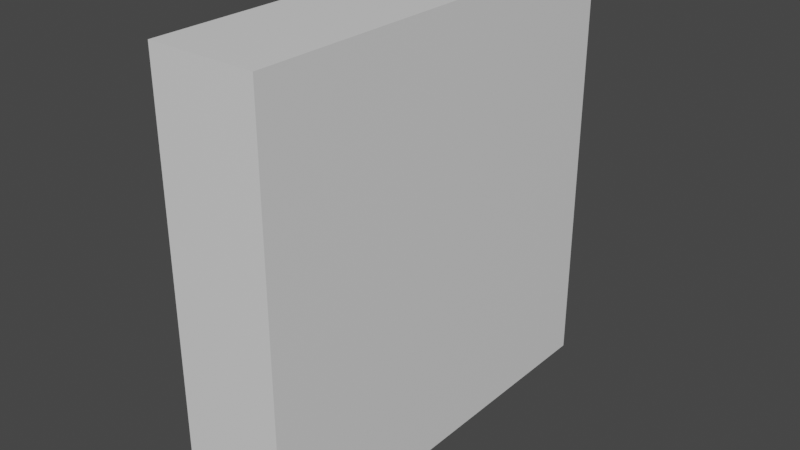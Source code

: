 # Source: dust.blend  (saved by Blender 3.3.6; exported with 4.5.12 LTS)
import bpy
from mathutils import Matrix  # noqa: F401  (used for matrix-valued properties, if any)

bpy.ops.wm.read_factory_settings(use_empty=True)
scene = bpy.context.scene
scene.name = 'Scene'

# ---- collections
col_collection = bpy.data.collections.new('Collection'); scene.collection.children.link(col_collection)

# ---- materials (node trees are filled in below, after node groups)
mat_material = bpy.data.materials.new('Material')
mat_material.alpha_threshold = 0.0
mat_material.use_transparent_shadow = False
mat_material.roughness = 0.5
mat_material.line_color = (0.0, 0.0, 0.0, 1.0)

# ---- material node trees
mat_material.use_nodes = True; mat_material.node_tree.nodes.clear()
_N = mat_material.node_tree.nodes; _L = mat_material.node_tree.links
n0 = _N.new('ShaderNodeOutputMaterial'); n0.name = 'Material Output'; n0.location = (300, 300)
n1 = _N.new('ShaderNodeBsdfPrincipled'); n1.name = 'Principled BSDF'; n1.location = (10, 300)
n1.distribution = 'GGX'
n1.subsurface_method = 'RANDOM_WALK_SKIN'
n1.inputs[3].default_value = 1.45
n1.inputs[27].default_value = (0.0, 0.0, 0.0, 1.0)
n1.inputs[28].default_value = 1.0
_L.new(n1.outputs[0], n0.inputs[0])
n0.is_active_output = True

# ---- world
world_world = bpy.data.worlds.new('World'); scene.world = world_world
world_world.use_nodes = True; world_world.node_tree.nodes.clear()
_N = world_world.node_tree.nodes; _L = world_world.node_tree.links
n0 = _N.new('ShaderNodeOutputWorld'); n0.name = 'World Output'; n0.location = (300, 300)
n1 = _N.new('ShaderNodeBackground'); n1.name = 'Background'; n1.location = (10, 300)
n1.inputs[0].default_value = (0.05088, 0.05088, 0.05088, 1.0)
_L.new(n1.outputs[0], n0.inputs[0])
n0.is_active_output = True
world_world.color = (0.05088, 0.05088, 0.05088)
world_world.use_sun_shadow = False
world_world.sun_shadow_jitter_overblur = 0.0

# ---- meshes
me_cube = bpy.data.meshes.new('Cube')
me_cube.from_pydata([(1.0, 1.0, 1.0), (1.0, 1.0, -1.0), (1.0, -1.0, 1.0), (1.0, -1.0, -1.0), (-1.0, 1.0, 1.0), (-1.0, 1.0, -1.0), (-1.0, -1.0, 1.0), (-1.0, -1.0, -1.0)], [], [(0, 4, 6, 2), (3, 2, 6, 7), (7, 6, 4, 5), (5, 1, 3, 7), (1, 0, 2, 3), (5, 4, 0, 1)])
_uv = me_cube.uv_layers.new(name='UVMap')
_uv.uv.foreach_set('vector', [0.625, 0.5, 0.875, 0.5, 0.875, 0.75, 0.625, 0.75, 0.375, 0.75, 0.625, 0.75, 0.625, 1.0, 0.375, 1.0, 0.375, 0.0, 0.625, 0.0, 0.625, 0.25, 0.375, 0.25, 0.125, 0.5, 0.375, 0.5, 0.375, 0.75, 0.125, 0.75, 0.375, 0.5, 0.625, 0.5, 0.625, 0.75, 0.375, 0.75, 0.375, 0.25, 0.625, 0.25, 0.625, 0.5, 0.375, 0.5])
me_cube.materials.append(mat_material)
me_cube.use_mirror_vertex_groups = False
me_cube.update()

# ---- objects
ob_cube = bpy.data.objects.new('Cube', me_cube)

# ---- transforms, parenting, visibility, modifiers, constraints
ob_cube.location = (0.0, 0.0, 0.0)
ob_cube.scale = (0.25, 1.0, 1.0)
ob_cube.lock_rotations_4d = False
ob_cube.empty_display_type = 'ARROWS'
ob_cube.lineart.crease_threshold = 0.0

# ---- collection membership
col_collection.objects.link(ob_cube)

# ---- scene / render settings (as saved in the file)
scene.frame_start = 1; scene.frame_end = 250; scene.frame_set(1)
scene.render.engine = 'BLENDER_EEVEE_NEXT'
scene.cycles.sampling_pattern = 'TABULATED_SOBOL'
scene.cycles.use_light_tree = False
scene.view_settings.view_transform = 'Filmic'
bpy.context.view_layer.update()

# ---- added for rendering (the .blend has no active camera and no usable light): camera, sun
cam_auto = bpy.data.cameras.new('AutoCamera')
cam_auto.lens = 50.0
cam_auto.sensor_width = 36.0
cam_auto.clip_end = 1000.0
ob_auto_camera = bpy.data.objects.new('AutoCamera', cam_auto)
scene.collection.objects.link(ob_auto_camera)
ob_auto_camera.location = (2.65751, -3.18901, 2.126)
ob_auto_camera.rotation_euler = (1.09748, -7.21219e-08, 0.694738)
scene.camera = ob_auto_camera
light_auto_sun = bpy.data.lights.new('AutoSun', 'SUN')
light_auto_sun.energy = 3.0
light_auto_sun.angle = 0.0523599
ob_auto_sun = bpy.data.objects.new('AutoSun', light_auto_sun)
scene.collection.objects.link(ob_auto_sun)
ob_auto_sun.rotation_euler = (0.872665, 0.174533, 0.523599)
bpy.context.view_layer.update()
